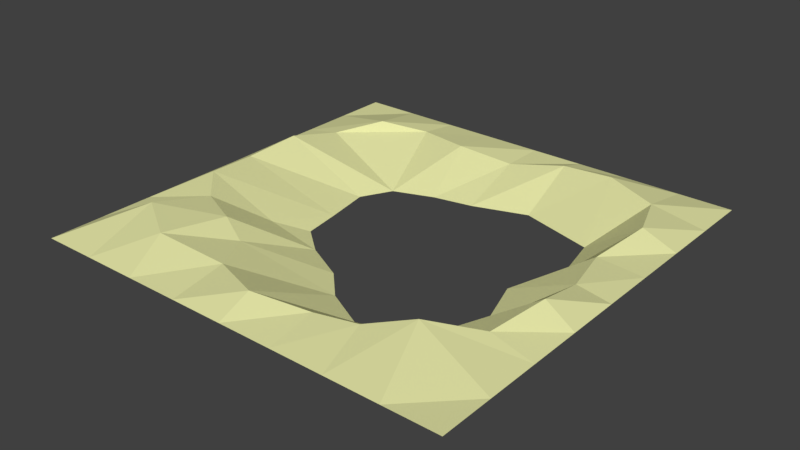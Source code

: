 # Source: Oasis.blend  (saved by Blender 2.79.0; exported with 4.5.12 LTS)
import bpy
from mathutils import Matrix  # noqa: F401  (used for matrix-valued properties, if any)

bpy.ops.wm.read_factory_settings(use_empty=True)
scene = bpy.context.scene
scene.name = 'Scene'

# ---- collections
col_collection_1 = bpy.data.collections.new('Collection 1'); scene.collection.children.link(col_collection_1)

# ---- materials (node trees are filled in below, after node groups)
mat_desert = bpy.data.materials.new('Desert')
mat_desert.alpha_threshold = 0.0
mat_desert.use_transparent_shadow = False
mat_desert.diffuse_color = (0.7797, 0.7874, 0.3838, 1.0)
mat_desert.roughness = 0.5

# ---- material node trees

# ---- world
world_world = bpy.data.worlds.new('World'); scene.world = world_world
world_world.color = (0.05088, 0.05088, 0.05088)
world_world.use_sun_shadow = False
world_world.sun_shadow_jitter_overblur = 0.0
world_world.cycles.sampling_method = 'MANUAL'

# ---- meshes
me_plane_001 = bpy.data.meshes.new('Plane.001')
me_plane_001.from_pydata([(-5.0, -5.0, 0.0), (5.0, -5.0, 0.0), (-5.0, 5.0, 0.0), (5.0, 5.0, 0.0), (-3.75, -5.0, 0.0), (-2.5, -5.0, 0.0), (-1.25, -5.0, 0.0), (7.845e-06, -5.0, 0.0), (1.25, -5.0, 0.0), (2.5, -5.0, 0.0), (3.75, -5.0, 0.0), (3.75, 5.0, 0.0), (2.5, 5.0, 0.0), (1.25, 5.0, 0.0), (7.845e-06, 5.0, 0.0), (-1.25, 5.0, 0.0), (-2.5, 5.0, 0.0), (-3.75, 5.0, 0.0), (-5.0, 3.75, 0.0), (-5.0, 2.5, 0.0), (-5.0, 1.25, 0.0), (-5.0, 0.0, 0.0), (-5.0, -1.25, 0.0), (-5.0, -2.5, 0.0), (-5.0, -3.75, 0.0), (5.0, -3.75, 0.0), (5.0, -2.5, 0.0), (5.0, -1.25, 0.0), (5.0, 0.0, 0.0), (5.0, 1.25, 0.0), (5.0, 2.5, 0.0), (5.0, 3.75, 0.0), (-3.956, -3.23, 0.4708), (-3.55, -2.005, 0.2918), (-4.299, -1.25, 0.3884), (-4.455, 0.0, 0.2846), (-4.299, 1.25, 0.4303), (-4.099, 2.5, 0.1711), (-3.386, 3.398, 0.3706), (-2.854, -3.907, 0.4019), (-2.5, -2.5, 0.3323), (-2.5, -1.25, -0.2667), (-2.04, 0.1666, -0.5269), (-2.231, 1.25, -0.5269), (-1.853, 1.964, -0.5269), (-2.5, 4.016, 0.1314), (-1.25, -3.75, 0.2148), (-1.865, -2.744, 0.08469), (-1.25, -1.25, -0.5269), (-1.909, -0.7102, -0.5269), (-0.9123, 2.315, -0.5269), (-1.25, 3.742, 0.1843), (1.403e-05, -4.241, 0.3197), (0.3288, -2.352, -0.5269), (-0.2894, -1.729, -0.5269), (1.403e-05, 2.5, -0.5269), (1.403e-05, 3.975, 0.0006857), (1.25, -3.913, 0.2011), (1.25, -2.819, -0.5269), (1.25, 2.929, -0.5269), (1.25, 4.316, 0.1885), (2.228, -3.75, 0.2688), (2.5, -2.5, -0.5269), (3.131, -1.25, -0.5269), (2.73, 0.0, -0.5269), (3.239, 1.25, -0.5269), (2.99, 2.426, -0.5269), (2.5, 4.232, 0.3025), (3.107, -3.227, 0.4731), (4.071, -2.5, 0.2595), (4.356, -1.25, 0.4414), (4.236, 0.0, 0.1314), (3.93, 1.25, 0.07223), (4.221, 2.5, 0.3141), (3.75, 3.75, 0.2188)], [], [(74, 31, 3, 11), (18, 38, 17, 2), (38, 45, 16, 17), (45, 51, 15, 16), (51, 56, 14, 15), (56, 60, 13, 14), (60, 67, 12, 13), (67, 74, 11, 12), (9, 10, 68, 61), (61, 68, 69, 62), (62, 69, 70, 63), (63, 70, 71, 64), (64, 71, 72, 65), (65, 72, 73, 66), (66, 73, 74, 67), (8, 9, 61, 57), (57, 61, 62, 58), (59, 66, 67, 60), (7, 8, 57, 52), (52, 57, 58, 53), (55, 59, 60, 56), (6, 7, 52, 46), (46, 52, 53, 47), (47, 53, 54, 48), (50, 55, 56, 51), (5, 6, 46, 39), (39, 46, 47, 40), (40, 47, 48, 41), (41, 48, 49, 42), (44, 50, 51, 45), (4, 5, 39, 32), (32, 39, 40, 33), (33, 40, 41, 34), (34, 41, 42, 35), (35, 42, 43, 36), (36, 43, 44, 37), (37, 44, 45, 38), (0, 4, 32, 24), (24, 32, 33, 23), (23, 33, 34, 22), (22, 34, 35, 21), (21, 35, 36, 20), (20, 36, 37, 19), (19, 37, 38, 18), (10, 1, 25, 68), (68, 25, 26, 69), (69, 26, 27, 70), (70, 27, 28, 71), (71, 28, 29, 72), (72, 29, 30, 73), (73, 30, 31, 74)])
me_plane_001.materials.append(mat_desert)
me_plane_001.use_remesh_preserve_volume = False
me_plane_001.use_remesh_preserve_attributes = False
me_plane_001.use_mirror_vertex_groups = False
me_plane_001.update()

# ---- objects
ob_oasis = bpy.data.objects.new('Oasis', me_plane_001)

# ---- transforms, parenting, visibility, modifiers, constraints
ob_oasis.location = (0.0, 0.0, 0.0)
ob_oasis.lineart.crease_threshold = 0.0

# ---- collection membership
col_collection_1.objects.link(ob_oasis)

# ---- scene / render settings (as saved in the file)
scene.frame_start = 1; scene.frame_end = 250; scene.frame_set(3)
scene.render.engine = 'BLENDER_EEVEE_NEXT'
scene.render.resolution_percentage = 50
scene.render.dither_intensity = 0.0
scene.cycles.use_denoising = False
scene.cycles.samples = 128
scene.cycles.sampling_pattern = 'TABULATED_SOBOL'
scene.cycles.use_adaptive_sampling = False
scene.cycles.use_light_tree = False
scene.cycles.blur_glossy = 0.0
scene.cycles.sample_clamp_indirect = 0.0
scene.view_settings.view_transform = 'Standard'
bpy.context.view_layer.update()

# ---- added for rendering (the .blend has no active camera and no usable light): camera, sun
cam_auto = bpy.data.cameras.new('AutoCamera')
cam_auto.lens = 50.0
cam_auto.sensor_width = 36.0
cam_auto.clip_end = 1000.0
ob_auto_camera = bpy.data.objects.new('AutoCamera', cam_auto)
scene.collection.objects.link(ob_auto_camera)
ob_auto_camera.location = (13.1173, -15.7408, 10.4669)
ob_auto_camera.rotation_euler = (1.09748, -7.21219e-08, 0.694738)
scene.camera = ob_auto_camera
light_auto_sun = bpy.data.lights.new('AutoSun', 'SUN')
light_auto_sun.energy = 3.0
light_auto_sun.angle = 0.0523599
ob_auto_sun = bpy.data.objects.new('AutoSun', light_auto_sun)
scene.collection.objects.link(ob_auto_sun)
ob_auto_sun.rotation_euler = (0.872665, 0.174533, 0.523599)
bpy.context.view_layer.update()

